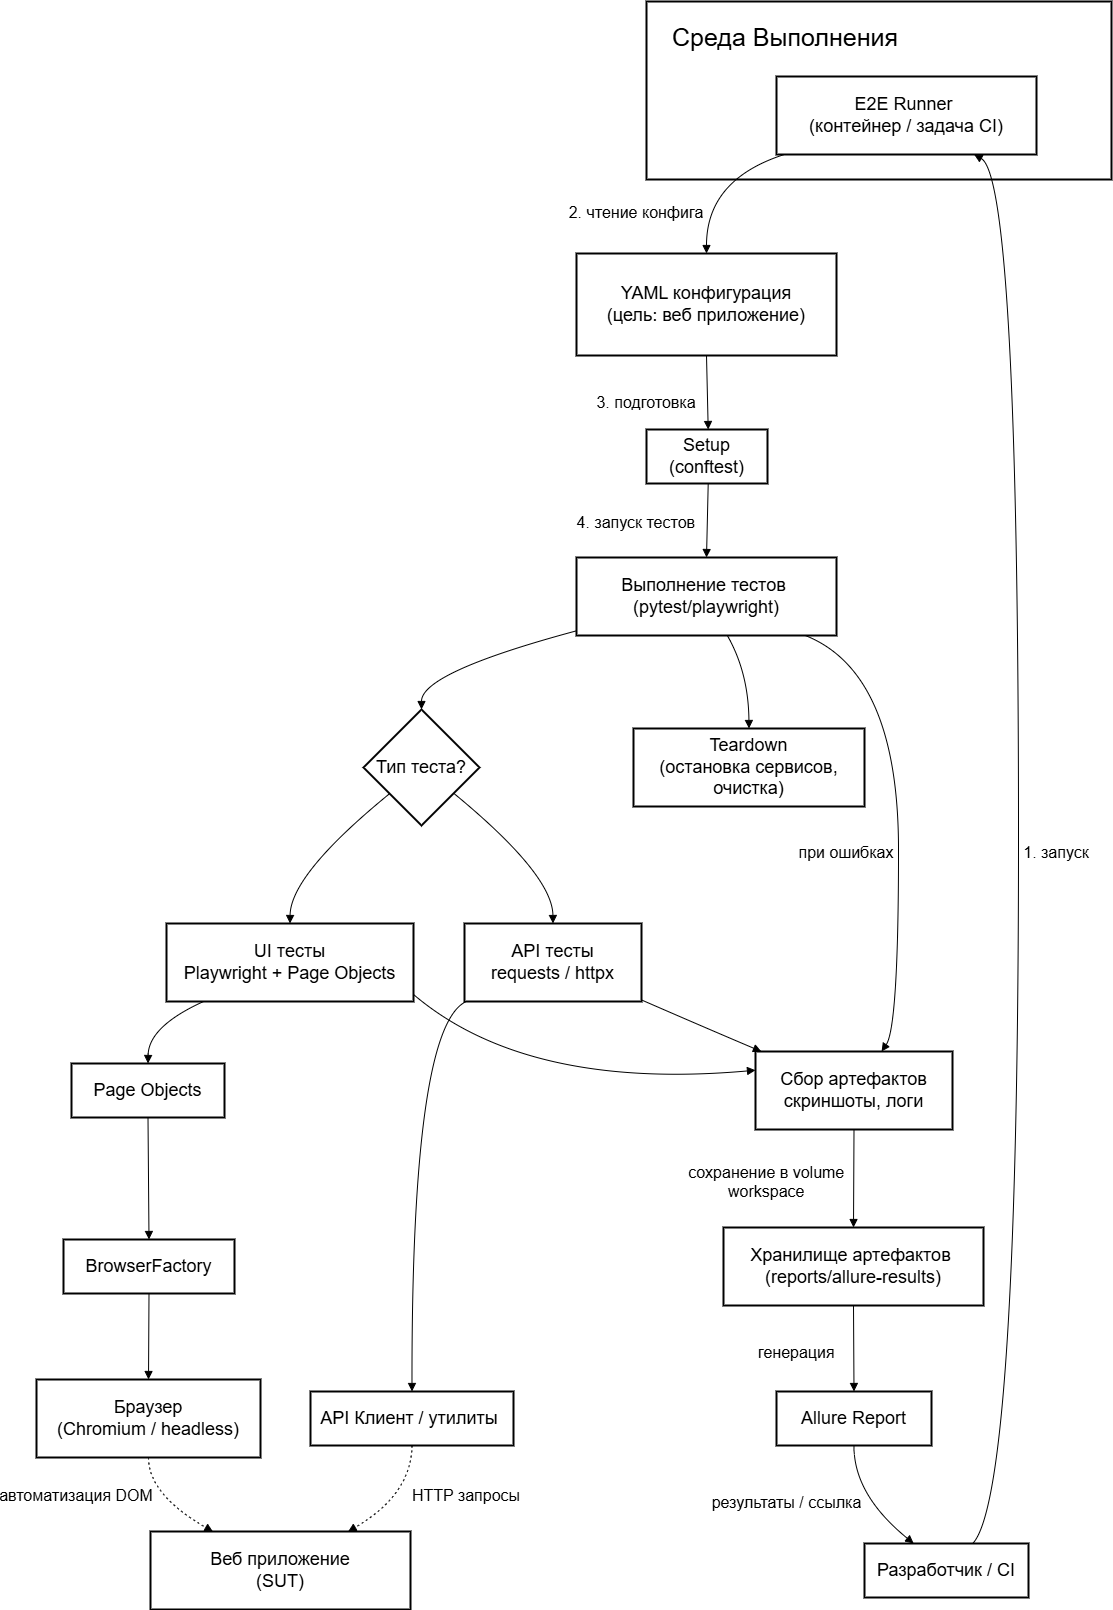

The diagram above was exported from draw.io. Its source (the exported page's mxGraphModel, read from the mxfile embedded in the PNG):
<mxGraphModel dx="1892" dy="1210" grid="1" gridSize="10" guides="1" tooltips="1" connect="1" arrows="1" fold="1" page="1" pageScale="1" pageWidth="827" pageHeight="1169" math="0" shadow="0">
  <root>
    <mxCell id="0" />
    <mxCell id="1" parent="0" />
    <mxCell id="bpJfpj0tPB0ru6YiymhS-15" parent="1" style="whiteSpace=wrap;strokeWidth=2;labelBackgroundColor=none;" value="Runner" vertex="1">
      <mxGeometry height="178" width="465" x="850" y="220" as="geometry" />
    </mxCell>
    <mxCell id="bpJfpj0tPB0ru6YiymhS-16" parent="1" style="whiteSpace=wrap;strokeWidth=2;fontSize=18;labelBackgroundColor=none;" value="E2E Runner &#10;(контейнер / задача CI)" vertex="1">
      <mxGeometry height="78" width="260" x="980" y="295" as="geometry" />
    </mxCell>
    <mxCell id="bpJfpj0tPB0ru6YiymhS-17" parent="1" style="whiteSpace=wrap;strokeWidth=2;fontSize=18;labelBackgroundColor=none;" value="Разработчик / CI" vertex="1">
      <mxGeometry height="54" width="164" x="1068" y="1762" as="geometry" />
    </mxCell>
    <mxCell id="bpJfpj0tPB0ru6YiymhS-18" parent="1" style="whiteSpace=wrap;strokeWidth=2;fontSize=18;labelBackgroundColor=none;" value="YAML конфигурация&#10;(цель: веб приложение)" vertex="1">
      <mxGeometry height="102" width="260" x="780" y="472" as="geometry" />
    </mxCell>
    <mxCell id="bpJfpj0tPB0ru6YiymhS-19" parent="1" style="whiteSpace=wrap;strokeWidth=2;fontSize=18;labelBackgroundColor=none;" value="Setup&#10;(conftest)" vertex="1">
      <mxGeometry height="54" width="121" x="850" y="648" as="geometry" />
    </mxCell>
    <mxCell id="bpJfpj0tPB0ru6YiymhS-20" parent="1" style="whiteSpace=wrap;strokeWidth=2;fontSize=18;labelBackgroundColor=none;" value="Выполнение тестов &#10;(pytest/playwright)" vertex="1">
      <mxGeometry height="78" width="260" x="780" y="776" as="geometry" />
    </mxCell>
    <mxCell id="bpJfpj0tPB0ru6YiymhS-21" parent="1" style="rhombus;strokeWidth=2;whiteSpace=wrap;fontSize=18;labelBackgroundColor=none;" value="Тип теста?" vertex="1">
      <mxGeometry height="116" width="116" x="567" y="928" as="geometry" />
    </mxCell>
    <mxCell id="bpJfpj0tPB0ru6YiymhS-22" parent="1" style="whiteSpace=wrap;strokeWidth=2;fontSize=18;labelBackgroundColor=none;" value="UI тесты&#10;Playwright + Page Objects" vertex="1">
      <mxGeometry height="78" width="247" x="370" y="1142" as="geometry" />
    </mxCell>
    <mxCell id="bpJfpj0tPB0ru6YiymhS-23" parent="1" style="whiteSpace=wrap;strokeWidth=2;fontSize=18;labelBackgroundColor=none;" value="API тесты&#10;requests / httpx" vertex="1">
      <mxGeometry height="78" width="177" x="668" y="1142" as="geometry" />
    </mxCell>
    <mxCell id="bpJfpj0tPB0ru6YiymhS-24" parent="1" style="whiteSpace=wrap;strokeWidth=2;fontSize=18;labelBackgroundColor=none;" value="Page Objects" vertex="1">
      <mxGeometry height="54" width="153" x="275" y="1282" as="geometry" />
    </mxCell>
    <mxCell id="bpJfpj0tPB0ru6YiymhS-25" parent="1" style="whiteSpace=wrap;strokeWidth=2;fontSize=18;labelBackgroundColor=none;" value="BrowserFactory" vertex="1">
      <mxGeometry height="54" width="171" x="267" y="1458" as="geometry" />
    </mxCell>
    <mxCell id="bpJfpj0tPB0ru6YiymhS-26" parent="1" style="whiteSpace=wrap;strokeWidth=2;fontSize=18;labelBackgroundColor=none;" value="Браузер&#10;(Chromium / headless)" vertex="1">
      <mxGeometry height="78" width="224" x="240" y="1598" as="geometry" />
    </mxCell>
    <mxCell id="bpJfpj0tPB0ru6YiymhS-27" parent="1" style="whiteSpace=wrap;strokeWidth=2;fontSize=18;labelBackgroundColor=none;" value="Веб приложение&#10;(SUT)" vertex="1">
      <mxGeometry height="78" width="260" x="354" y="1750" as="geometry" />
    </mxCell>
    <mxCell id="bpJfpj0tPB0ru6YiymhS-28" parent="1" style="whiteSpace=wrap;strokeWidth=2;fontSize=18;labelBackgroundColor=none;" value="API Клиент / утилиты " vertex="1">
      <mxGeometry height="54" width="203" x="514" y="1610" as="geometry" />
    </mxCell>
    <mxCell id="bpJfpj0tPB0ru6YiymhS-29" parent="1" style="whiteSpace=wrap;strokeWidth=2;fontSize=18;labelBackgroundColor=none;" value="Сбор артефактов скриншоты, логи" vertex="1">
      <mxGeometry height="78" width="197" x="959" y="1270" as="geometry" />
    </mxCell>
    <mxCell id="bpJfpj0tPB0ru6YiymhS-30" parent="1" style="whiteSpace=wrap;strokeWidth=2;fontSize=18;labelBackgroundColor=none;" value="Хранилище артефактов &#10;(reports/allure-results)" vertex="1">
      <mxGeometry height="78" width="260" x="927" y="1446" as="geometry" />
    </mxCell>
    <mxCell id="bpJfpj0tPB0ru6YiymhS-31" parent="1" style="whiteSpace=wrap;strokeWidth=2;fontSize=18;labelBackgroundColor=none;" value="Allure Report" vertex="1">
      <mxGeometry height="54" width="155" x="980" y="1610" as="geometry" />
    </mxCell>
    <mxCell id="bpJfpj0tPB0ru6YiymhS-32" parent="1" style="whiteSpace=wrap;strokeWidth=2;fontSize=18;labelBackgroundColor=none;" value="Teardown&#10;(остановка сервисов, очистка)" vertex="1">
      <mxGeometry height="78" width="231" x="837" y="947" as="geometry" />
    </mxCell>
    <mxCell id="bpJfpj0tPB0ru6YiymhS-33" edge="1" parent="1" source="bpJfpj0tPB0ru6YiymhS-17" style="curved=1;startArrow=none;endArrow=block;exitX=0.66;exitY=0;entryX=0.76;entryY=1;rounded=0;fontSize=16;labelBackgroundColor=none;fontColor=default;" target="bpJfpj0tPB0ru6YiymhS-16" value="1. запуск">
      <mxGeometry relative="1" x="-0.009" y="-38" as="geometry">
        <mxPoint as="offset" />
        <Array as="points">
          <mxPoint x="1222" y="1713" />
          <mxPoint x="1222" y="398" />
        </Array>
      </mxGeometry>
    </mxCell>
    <mxCell id="bpJfpj0tPB0ru6YiymhS-34" edge="1" parent="1" source="bpJfpj0tPB0ru6YiymhS-16" style="curved=1;startArrow=none;endArrow=block;exitX=0.03;exitY=1;entryX=0.5;entryY=0;rounded=0;fontSize=16;labelBackgroundColor=none;fontColor=default;" target="bpJfpj0tPB0ru6YiymhS-18" value="2. чтение конфига">
      <mxGeometry relative="1" x="0.4606" y="-70" as="geometry">
        <mxPoint as="offset" />
        <Array as="points">
          <mxPoint x="910" y="398" />
        </Array>
      </mxGeometry>
    </mxCell>
    <mxCell id="bpJfpj0tPB0ru6YiymhS-35" edge="1" parent="1" source="bpJfpj0tPB0ru6YiymhS-18" style="curved=1;startArrow=none;endArrow=block;exitX=0.5;exitY=1;entryX=0.51;entryY=0;rounded=0;fontSize=16;labelBackgroundColor=none;fontColor=default;" target="bpJfpj0tPB0ru6YiymhS-19" value="3. подготовка">
      <mxGeometry relative="1" x="0.2051" y="-61" as="geometry">
        <mxPoint y="1" as="offset" />
        <Array as="points" />
      </mxGeometry>
    </mxCell>
    <mxCell id="bpJfpj0tPB0ru6YiymhS-36" edge="1" parent="1" source="bpJfpj0tPB0ru6YiymhS-19" style="curved=1;startArrow=none;endArrow=block;exitX=0.51;exitY=1;entryX=0.5;entryY=0;rounded=0;fontSize=16;labelBackgroundColor=none;fontColor=default;" target="bpJfpj0tPB0ru6YiymhS-20" value="4. запуск тестов">
      <mxGeometry relative="1" x="0.0712" y="-71" as="geometry">
        <mxPoint as="offset" />
        <Array as="points" />
      </mxGeometry>
    </mxCell>
    <mxCell id="bpJfpj0tPB0ru6YiymhS-37" edge="1" parent="1" source="bpJfpj0tPB0ru6YiymhS-20" style="curved=1;startArrow=none;endArrow=block;exitX=0;exitY=0.94;entryX=0.5;entryY=0;rounded=0;labelBackgroundColor=none;fontColor=default;" target="bpJfpj0tPB0ru6YiymhS-21" value="">
      <mxGeometry relative="1" as="geometry">
        <Array as="points">
          <mxPoint x="625" y="891" />
        </Array>
      </mxGeometry>
    </mxCell>
    <mxCell id="bpJfpj0tPB0ru6YiymhS-38" edge="1" parent="1" source="bpJfpj0tPB0ru6YiymhS-21" style="curved=1;startArrow=none;endArrow=block;exitX=0;exitY=0.91;entryX=0.5;entryY=0;rounded=0;labelBackgroundColor=none;fontColor=default;" target="bpJfpj0tPB0ru6YiymhS-22" value="">
      <mxGeometry relative="1" as="geometry">
        <Array as="points">
          <mxPoint x="494" y="1093" />
        </Array>
      </mxGeometry>
    </mxCell>
    <mxCell id="bpJfpj0tPB0ru6YiymhS-39" edge="1" parent="1" source="bpJfpj0tPB0ru6YiymhS-21" style="curved=1;startArrow=none;endArrow=block;exitX=1;exitY=0.9;entryX=0.5;entryY=0;rounded=0;labelBackgroundColor=none;fontColor=default;" target="bpJfpj0tPB0ru6YiymhS-23" value="">
      <mxGeometry relative="1" as="geometry">
        <Array as="points">
          <mxPoint x="756" y="1093" />
        </Array>
      </mxGeometry>
    </mxCell>
    <mxCell id="bpJfpj0tPB0ru6YiymhS-40" edge="1" parent="1" source="bpJfpj0tPB0ru6YiymhS-22" style="curved=1;startArrow=none;endArrow=block;exitX=0.15;exitY=1;entryX=0.5;entryY=0;rounded=0;labelBackgroundColor=none;fontColor=default;" target="bpJfpj0tPB0ru6YiymhS-24" value="">
      <mxGeometry relative="1" as="geometry">
        <Array as="points">
          <mxPoint x="352" y="1245" />
        </Array>
      </mxGeometry>
    </mxCell>
    <mxCell id="bpJfpj0tPB0ru6YiymhS-41" edge="1" parent="1" source="bpJfpj0tPB0ru6YiymhS-24" style="curved=1;startArrow=none;endArrow=block;exitX=0.5;exitY=1;entryX=0.5;entryY=0;rounded=0;labelBackgroundColor=none;fontColor=default;" target="bpJfpj0tPB0ru6YiymhS-25" value="">
      <mxGeometry relative="1" as="geometry">
        <Array as="points" />
      </mxGeometry>
    </mxCell>
    <mxCell id="bpJfpj0tPB0ru6YiymhS-42" edge="1" parent="1" source="bpJfpj0tPB0ru6YiymhS-25" style="curved=1;startArrow=none;endArrow=block;exitX=0.5;exitY=1;entryX=0.5;entryY=0;rounded=0;labelBackgroundColor=none;fontColor=default;" target="bpJfpj0tPB0ru6YiymhS-26" value="">
      <mxGeometry relative="1" as="geometry">
        <Array as="points" />
      </mxGeometry>
    </mxCell>
    <mxCell id="bpJfpj0tPB0ru6YiymhS-43" edge="1" parent="1" source="bpJfpj0tPB0ru6YiymhS-26" style="curved=1;dashed=1;dashPattern=2 3;startArrow=none;endArrow=block;exitX=0.5;exitY=1;entryX=0.24;entryY=0;rounded=0;fontSize=16;labelBackgroundColor=none;fontColor=default;" target="bpJfpj0tPB0ru6YiymhS-27" value="автоматизация DOM">
      <mxGeometry relative="1" x="-0.335" y="-72" as="geometry">
        <mxPoint y="1" as="offset" />
        <Array as="points">
          <mxPoint x="352" y="1713" />
        </Array>
      </mxGeometry>
    </mxCell>
    <mxCell id="bpJfpj0tPB0ru6YiymhS-44" edge="1" parent="1" source="bpJfpj0tPB0ru6YiymhS-23" style="curved=1;startArrow=none;endArrow=block;exitX=0.01;exitY=1;entryX=0.5;entryY=0;rounded=0;labelBackgroundColor=none;fontColor=default;" target="bpJfpj0tPB0ru6YiymhS-28" value="">
      <mxGeometry relative="1" as="geometry">
        <Array as="points">
          <mxPoint x="615" y="1245" />
        </Array>
      </mxGeometry>
    </mxCell>
    <mxCell id="bpJfpj0tPB0ru6YiymhS-45" edge="1" parent="1" source="bpJfpj0tPB0ru6YiymhS-28" style="curved=1;dashed=1;dashPattern=2 3;startArrow=none;endArrow=block;exitX=0.5;exitY=1;entryX=0.76;entryY=0;rounded=0;fontSize=16;labelBackgroundColor=none;fontColor=default;" target="bpJfpj0tPB0ru6YiymhS-27" value="HTTP запросы">
      <mxGeometry relative="1" x="-0.2085" y="55" as="geometry">
        <mxPoint as="offset" />
        <Array as="points">
          <mxPoint x="615" y="1713" />
        </Array>
      </mxGeometry>
    </mxCell>
    <mxCell id="bpJfpj0tPB0ru6YiymhS-46" edge="1" parent="1" source="bpJfpj0tPB0ru6YiymhS-22" style="curved=1;startArrow=none;endArrow=block;exitX=1;exitY=0.91;entryX=0;entryY=0.24;rounded=0;labelBackgroundColor=none;fontColor=default;" target="bpJfpj0tPB0ru6YiymhS-29" value="">
      <mxGeometry relative="1" as="geometry">
        <Array as="points">
          <mxPoint x="730" y="1309" />
        </Array>
      </mxGeometry>
    </mxCell>
    <mxCell id="bpJfpj0tPB0ru6YiymhS-47" edge="1" parent="1" source="bpJfpj0tPB0ru6YiymhS-23" style="curved=1;startArrow=none;endArrow=block;exitX=1;exitY=0.98;entryX=0.03;entryY=0;rounded=0;labelBackgroundColor=none;fontColor=default;" target="bpJfpj0tPB0ru6YiymhS-29" value="">
      <mxGeometry relative="1" as="geometry">
        <Array as="points">
          <mxPoint x="906" y="1245" />
        </Array>
      </mxGeometry>
    </mxCell>
    <mxCell id="bpJfpj0tPB0ru6YiymhS-48" edge="1" parent="1" source="bpJfpj0tPB0ru6YiymhS-20" style="curved=1;startArrow=none;endArrow=block;exitX=0.88;exitY=1;entryX=0.64;entryY=0;rounded=0;fontSize=16;labelBackgroundColor=none;fontColor=default;" target="bpJfpj0tPB0ru6YiymhS-29" value="при ошибках">
      <mxGeometry relative="1" x="0.1529" y="-52" as="geometry">
        <mxPoint y="-1" as="offset" />
        <Array as="points">
          <mxPoint x="1102" y="891" />
          <mxPoint x="1102" y="1245" />
        </Array>
      </mxGeometry>
    </mxCell>
    <mxCell id="bpJfpj0tPB0ru6YiymhS-49" edge="1" parent="1" source="bpJfpj0tPB0ru6YiymhS-29" style="curved=1;startArrow=none;endArrow=block;exitX=0.5;exitY=1;entryX=0.5;entryY=0;rounded=0;fontSize=16;labelBackgroundColor=none;fontColor=default;" target="bpJfpj0tPB0ru6YiymhS-30" value="сохранение в volume &#10; workspace">
      <mxGeometry relative="1" x="0.0703" y="-87" as="geometry">
        <mxPoint as="offset" />
        <Array as="points" />
      </mxGeometry>
    </mxCell>
    <mxCell id="bpJfpj0tPB0ru6YiymhS-50" edge="1" parent="1" source="bpJfpj0tPB0ru6YiymhS-30" style="curved=1;startArrow=none;endArrow=block;exitX=0.5;exitY=1;entryX=0.5;entryY=0;rounded=0;fontSize=16;labelBackgroundColor=none;fontColor=default;" target="bpJfpj0tPB0ru6YiymhS-31" value="генерация">
      <mxGeometry relative="1" x="0.062" y="-57" as="geometry">
        <mxPoint as="offset" />
        <Array as="points" />
      </mxGeometry>
    </mxCell>
    <mxCell id="bpJfpj0tPB0ru6YiymhS-51" edge="1" parent="1" source="bpJfpj0tPB0ru6YiymhS-31" style="curved=1;startArrow=none;endArrow=block;exitX=0.5;exitY=1;entryX=0.3;entryY=0;rounded=0;fontSize=16;labelBackgroundColor=none;fontColor=default;" target="bpJfpj0tPB0ru6YiymhS-17" value="результаты / ссылка">
      <mxGeometry relative="1" x="-0.226" y="-67" as="geometry">
        <mxPoint x="-25" y="-46" as="offset" />
        <Array as="points">
          <mxPoint x="1057" y="1713" />
        </Array>
      </mxGeometry>
    </mxCell>
    <mxCell id="bpJfpj0tPB0ru6YiymhS-52" edge="1" parent="1" source="bpJfpj0tPB0ru6YiymhS-20" style="curved=1;startArrow=none;endArrow=block;exitX=0.58;exitY=1;entryX=0.5;entryY=0;rounded=0;fontSize=16;labelBackgroundColor=none;fontColor=default;" target="bpJfpj0tPB0ru6YiymhS-32" value="">
      <mxGeometry relative="1" as="geometry">
        <Array as="points">
          <mxPoint x="952" y="891" />
        </Array>
      </mxGeometry>
    </mxCell>
    <mxCell id="bpJfpj0tPB0ru6YiymhS-53" parent="1" style="text;html=1;whiteSpace=wrap;strokeColor=none;fillColor=none;align=center;verticalAlign=middle;rounded=0;fontSize=16;labelBackgroundColor=none;" value="&lt;span style=&quot;font-size: 25px;&quot;&gt;Среда Выполнения&lt;/span&gt;" vertex="1">
      <mxGeometry height="30" width="260" x="859" y="240" as="geometry" />
    </mxCell>
  </root>
</mxGraphModel>